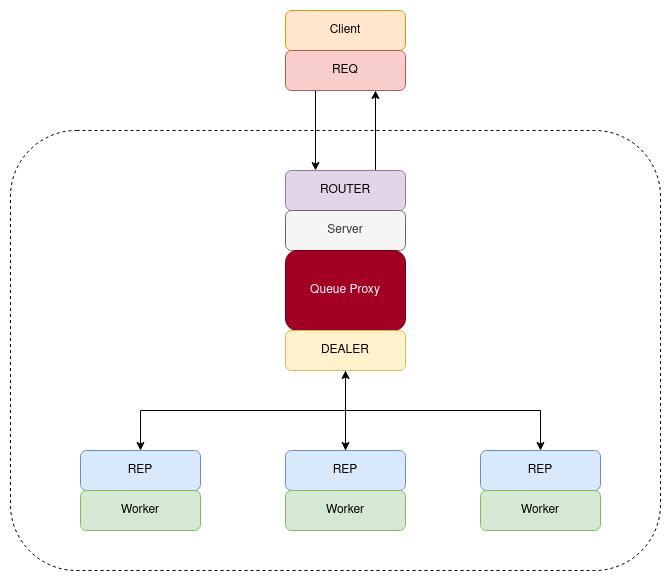

The diagram above was exported from draw.io. Its source (the exported page's mxGraphModel, read from the mxfile embedded in the PNG):
<mxGraphModel dx="1356" dy="763" grid="1" gridSize="10" guides="1" tooltips="1" connect="1" arrows="1" fold="1" page="1" pageScale="1" pageWidth="850" pageHeight="1100" math="0" shadow="0">
  <root>
    <mxCell id="0" />
    <mxCell id="1" parent="0" />
    <mxCell id="ApBD_CIV5Xds5tjFbwub-19" value="" style="rounded=1;whiteSpace=wrap;html=1;dashed=1;" parent="1" vertex="1">
      <mxGeometry x="100" y="320" width="650" height="440" as="geometry" />
    </mxCell>
    <mxCell id="ApBD_CIV5Xds5tjFbwub-1" value="Client" style="rounded=1;whiteSpace=wrap;html=1;fillColor=#ffe6cc;strokeColor=#d79b00;" parent="1" vertex="1">
      <mxGeometry x="375" y="200" width="120" height="40" as="geometry" />
    </mxCell>
    <mxCell id="ApBD_CIV5Xds5tjFbwub-13" style="edgeStyle=orthogonalEdgeStyle;rounded=0;orthogonalLoop=1;jettySize=auto;html=1;exitX=0.25;exitY=1;exitDx=0;exitDy=0;entryX=0.25;entryY=0;entryDx=0;entryDy=0;" parent="1" source="ApBD_CIV5Xds5tjFbwub-2" target="ApBD_CIV5Xds5tjFbwub-3" edge="1">
      <mxGeometry relative="1" as="geometry" />
    </mxCell>
    <mxCell id="ApBD_CIV5Xds5tjFbwub-2" value="REQ" style="rounded=1;whiteSpace=wrap;html=1;fillColor=#f8cecc;strokeColor=#b85450;" parent="1" vertex="1">
      <mxGeometry x="375" y="240" width="120" height="40" as="geometry" />
    </mxCell>
    <mxCell id="ApBD_CIV5Xds5tjFbwub-14" style="edgeStyle=orthogonalEdgeStyle;rounded=0;orthogonalLoop=1;jettySize=auto;html=1;exitX=0.75;exitY=0;exitDx=0;exitDy=0;entryX=0.75;entryY=1;entryDx=0;entryDy=0;" parent="1" source="ApBD_CIV5Xds5tjFbwub-3" target="ApBD_CIV5Xds5tjFbwub-2" edge="1">
      <mxGeometry relative="1" as="geometry" />
    </mxCell>
    <mxCell id="ApBD_CIV5Xds5tjFbwub-3" value="ROUTER" style="rounded=1;whiteSpace=wrap;html=1;fillColor=#e1d5e7;strokeColor=#9673a6;" parent="1" vertex="1">
      <mxGeometry x="375" y="360" width="120" height="40" as="geometry" />
    </mxCell>
    <mxCell id="ApBD_CIV5Xds5tjFbwub-4" value="Server" style="rounded=1;whiteSpace=wrap;html=1;fillColor=#f5f5f5;fontColor=#333333;strokeColor=#666666;" parent="1" vertex="1">
      <mxGeometry x="375" y="400" width="120" height="40" as="geometry" />
    </mxCell>
    <mxCell id="ApBD_CIV5Xds5tjFbwub-5" value="Queue Proxy" style="rounded=1;whiteSpace=wrap;html=1;fillColor=#a20025;fontColor=#ffffff;strokeColor=#6F0000;" parent="1" vertex="1">
      <mxGeometry x="375" y="440" width="120" height="80" as="geometry" />
    </mxCell>
    <mxCell id="ApBD_CIV5Xds5tjFbwub-15" style="edgeStyle=orthogonalEdgeStyle;rounded=0;orthogonalLoop=1;jettySize=auto;html=1;exitX=0.5;exitY=1;exitDx=0;exitDy=0;entryX=0.5;entryY=0;entryDx=0;entryDy=0;" parent="1" source="ApBD_CIV5Xds5tjFbwub-6" target="ApBD_CIV5Xds5tjFbwub-9" edge="1">
      <mxGeometry relative="1" as="geometry" />
    </mxCell>
    <mxCell id="ApBD_CIV5Xds5tjFbwub-16" style="edgeStyle=orthogonalEdgeStyle;rounded=0;orthogonalLoop=1;jettySize=auto;html=1;exitX=0.5;exitY=1;exitDx=0;exitDy=0;entryX=0.5;entryY=0;entryDx=0;entryDy=0;" parent="1" source="ApBD_CIV5Xds5tjFbwub-6" target="ApBD_CIV5Xds5tjFbwub-7" edge="1">
      <mxGeometry relative="1" as="geometry" />
    </mxCell>
    <mxCell id="ApBD_CIV5Xds5tjFbwub-17" style="edgeStyle=orthogonalEdgeStyle;rounded=0;orthogonalLoop=1;jettySize=auto;html=1;exitX=0.5;exitY=1;exitDx=0;exitDy=0;entryX=0.5;entryY=0;entryDx=0;entryDy=0;" parent="1" source="ApBD_CIV5Xds5tjFbwub-6" target="ApBD_CIV5Xds5tjFbwub-11" edge="1">
      <mxGeometry relative="1" as="geometry" />
    </mxCell>
    <mxCell id="ApBD_CIV5Xds5tjFbwub-6" value="DEALER" style="rounded=1;whiteSpace=wrap;html=1;fillColor=#fff2cc;strokeColor=#d6b656;" parent="1" vertex="1">
      <mxGeometry x="375" y="520" width="120" height="40" as="geometry" />
    </mxCell>
    <mxCell id="ApBD_CIV5Xds5tjFbwub-7" value="REP" style="rounded=1;whiteSpace=wrap;html=1;fillColor=#dae8fc;strokeColor=#6c8ebf;" parent="1" vertex="1">
      <mxGeometry x="170" y="640" width="120" height="40" as="geometry" />
    </mxCell>
    <mxCell id="ApBD_CIV5Xds5tjFbwub-8" value="Worker" style="rounded=1;whiteSpace=wrap;html=1;fillColor=#d5e8d4;strokeColor=#82b366;" parent="1" vertex="1">
      <mxGeometry x="170" y="680" width="120" height="40" as="geometry" />
    </mxCell>
    <mxCell id="ApBD_CIV5Xds5tjFbwub-18" style="edgeStyle=orthogonalEdgeStyle;rounded=0;orthogonalLoop=1;jettySize=auto;html=1;exitX=0.5;exitY=0;exitDx=0;exitDy=0;entryX=0.5;entryY=1;entryDx=0;entryDy=0;" parent="1" source="ApBD_CIV5Xds5tjFbwub-9" target="ApBD_CIV5Xds5tjFbwub-6" edge="1">
      <mxGeometry relative="1" as="geometry" />
    </mxCell>
    <mxCell id="ApBD_CIV5Xds5tjFbwub-9" value="REP" style="rounded=1;whiteSpace=wrap;html=1;fillColor=#dae8fc;strokeColor=#6c8ebf;" parent="1" vertex="1">
      <mxGeometry x="375" y="640" width="120" height="40" as="geometry" />
    </mxCell>
    <mxCell id="ApBD_CIV5Xds5tjFbwub-10" value="Worker" style="rounded=1;whiteSpace=wrap;html=1;fillColor=#d5e8d4;strokeColor=#82b366;" parent="1" vertex="1">
      <mxGeometry x="375" y="680" width="120" height="40" as="geometry" />
    </mxCell>
    <mxCell id="ApBD_CIV5Xds5tjFbwub-11" value="REP" style="rounded=1;whiteSpace=wrap;html=1;fillColor=#dae8fc;strokeColor=#6c8ebf;" parent="1" vertex="1">
      <mxGeometry x="570" y="640" width="120" height="40" as="geometry" />
    </mxCell>
    <mxCell id="ApBD_CIV5Xds5tjFbwub-12" value="Worker" style="rounded=1;whiteSpace=wrap;html=1;fillColor=#d5e8d4;strokeColor=#82b366;" parent="1" vertex="1">
      <mxGeometry x="570" y="680" width="120" height="40" as="geometry" />
    </mxCell>
  </root>
</mxGraphModel>